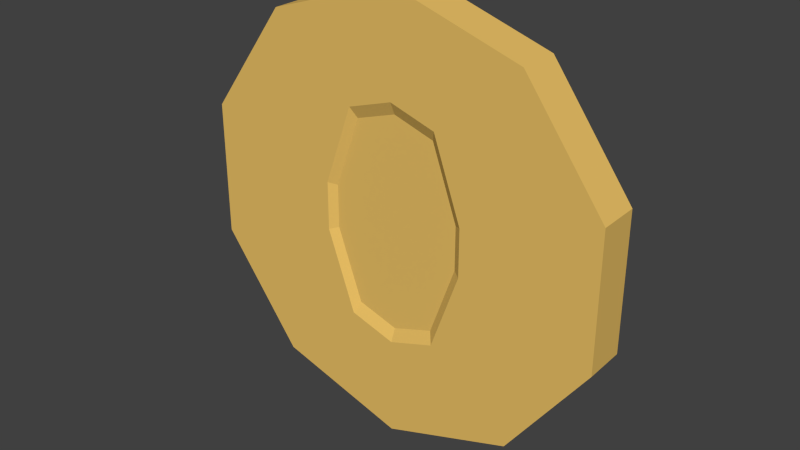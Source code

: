 # Source: 84090bd719c24100a17a4e1fe60f9b39.blend.blend  (saved by Blender 2.76.0; exported with 4.5.12 LTS)
import bpy
from mathutils import Matrix  # noqa: F401  (used for matrix-valued properties, if any)

bpy.ops.wm.read_factory_settings(use_empty=True)
scene = bpy.context.scene
scene.name = 'Scene'

# ---- collections
col_collection_1 = bpy.data.collections.new('Collection 1'); scene.collection.children.link(col_collection_1)

# ---- materials (node trees are filled in below, after node groups)
mat_material_002 = bpy.data.materials.new('Material.002')
mat_material_002.alpha_threshold = 0.0
mat_material_002.use_transparent_shadow = False
mat_material_002.roughness = 0.5
mat_material = bpy.data.materials.new('Material')
mat_material.alpha_threshold = 0.0
mat_material.use_transparent_shadow = False
mat_material.diffuse_color = (0.8148, 0.5271, 0.1329, 1.0)
mat_material.roughness = 0.5

# ---- material node trees
mat_material_002.use_nodes = True; mat_material_002.node_tree.nodes.clear()
_N = mat_material_002.node_tree.nodes; _L = mat_material_002.node_tree.links
n0 = _N.new('ShaderNodeOutputMaterial'); n0.name = 'Material Output'; n0.location = (300, 300)
n1 = _N.new('ShaderNodeBsdfDiffuse'); n1.name = 'Diffuse BSDF'; n1.location = (10, 300)
n1.inputs[0].default_value = (0.8148, 0.5271, 0.1329, 1.0)
_L.new(n1.outputs[0], n0.inputs[0])
n0.is_active_output = True

# ---- world
world_world = bpy.data.worlds.new('World'); scene.world = world_world
world_world.color = (0.05088, 0.05088, 0.05088)
world_world.use_sun_shadow = False
world_world.sun_shadow_jitter_overblur = 0.0
world_world.cycles.sampling_method = 'MANUAL'
world_world.cycles.sample_map_resolution = 256

# ---- meshes
me_circle_001 = bpy.data.meshes.new('Circle.001')
me_circle_001.from_pydata([(0.151, -0.1004, -0.1658), (0.1508, -0.6201, -0.1658), (0.2091, -0.4753, -1.416e-08), (0.3383, -0.1099, 0.0), (0.3383, 0.1099, 0.0), (0.2091, 0.4753, 1.416e-08), (0.151, 0.1004, -0.1658), (0.1508, 0.6204, -0.1658), (7.451e-10, 0.5432, 1.416e-08), (-0.1511, -0.1004, -0.1658), (-0.1507, -0.6201, -0.1658), (-8.906e-07, -0.6224, -0.1658), (-9.419e-07, 0.6215, -0.1658), (7.451e-10, -0.5432, -1.416e-08), (-0.2091, -0.4753, -1.416e-08), (-0.3383, -0.1099, 0.0), (-0.3383, 0.1099, 0.0), (-0.2091, 0.4753, 1.416e-08), (-0.1511, 0.1004, -0.1658), (-0.1507, 0.6204, -0.1658), (0.5878, -0.809, 0.0), (0.0, -1.0, 0.0), (0.9511, -0.309, 0.0), (0.9511, 0.309, 0.0), (0.5878, 0.809, 0.0), (0.0, 1.0, 0.0), (-0.5878, -0.809, 0.0), (-0.9511, -0.309, 0.0), (-0.9511, 0.309, 0.0), (-0.5878, 0.809, 0.0), (0.1869, -0.4249, -0.025), (9.818e-10, -0.4857, -0.025), (0.3025, -0.09828, -0.025), (0.3025, 0.09828, -0.025), (0.1869, 0.4249, -0.025), (9.818e-10, 0.4857, -0.025), (-0.1869, -0.4249, -0.025), (-0.3025, -0.09828, -0.025), (-0.3025, 0.09828, -0.025), (-0.1869, 0.4249, -0.025), (0.9511, 0.309, -0.1931), (0.9511, -0.309, -0.1931), (0.5878, -0.809, -0.1931), (0.0, -1.0, -0.1931), (0.5878, 0.809, -0.1931), (0.0, 1.0, -0.1931), (-0.9511, 0.309, -0.1931), (-0.9511, -0.309, -0.1931), (-0.5878, -0.809, -0.1931), (-0.5878, 0.809, -0.1931), (0.1703, 0.1004, -0.1953), (0.1703, -0.1004, -0.1953), (0.1702, -0.6482, -0.1953), (-9.868e-07, -0.6509, -0.1953), (0.1702, 0.6487, -0.1953), (-9.868e-07, 0.6499, -0.1953), (-0.1705, 0.1004, -0.1953), (-0.1705, -0.1004, -0.1953), (-0.1701, -0.6482, -0.1953), (-0.1701, 0.6487, -0.1953)], [], [(0, 1, 11, 10, 9, 18, 19, 12, 7, 6), (24, 44, 45, 25), (22, 41, 40, 23), (21, 43, 42, 20), (23, 40, 44, 24), (20, 42, 41, 22), (3, 4, 33, 32), (29, 25, 45, 49), (27, 28, 46, 47), (21, 26, 48, 43), (28, 29, 49, 46), (26, 27, 47, 48), (2, 13, 21, 20), (3, 2, 20, 22), (4, 3, 22, 23), (5, 4, 23, 24), (8, 5, 24, 25), (13, 14, 26, 21), (14, 15, 27, 26), (15, 16, 28, 27), (16, 17, 29, 28), (17, 8, 25, 29), (31, 30, 32, 33, 34, 35, 39, 38, 37, 36), (8, 17, 39, 35), (15, 14, 36, 37), (4, 5, 34, 33), (13, 2, 30, 31), (16, 15, 37, 38), (5, 8, 35, 34), (2, 3, 32, 30), (17, 16, 38, 39), (14, 13, 31, 36), (51, 50, 40, 41), (52, 51, 41, 42), (53, 52, 42, 43), (50, 54, 44, 40), (54, 55, 45, 44), (56, 57, 47, 46), (57, 58, 48, 47), (58, 53, 43, 48), (59, 56, 46, 49), (55, 59, 49, 45), (0, 6, 50, 51), (1, 0, 51, 52), (11, 1, 52, 53), (6, 7, 54, 50), (7, 12, 55, 54), (18, 9, 57, 56), (9, 10, 58, 57), (10, 11, 53, 58), (19, 18, 56, 59), (12, 19, 59, 55)])
me_circle_001.polygons.foreach_set('material_index', [1, 1, 1, 1, 1, 1, 1, 1, 1, 1, 1, 1, 1, 1, 1, 1, 1, 1, 1, 1, 1, 1, 1, 1, 1, 1, 1, 1, 1, 1, 1, 1, 1, 1, 1, 1, 1, 1, 1, 1, 1, 1, 1, 1, 1, 1, 1, 1, 1, 1, 1, 1])
_uv = me_circle_001.uv_layers.new(name='UVMap')
_uv.uv.foreach_set('vector', [0.6106, 0.4857, 0.6106, 0.4647, 0.614, 0.4646, 0.6175, 0.4647, 0.6175, 0.4857, 0.6175, 0.4938, 0.6175, 0.5149, 0.614, 0.5149, 0.6106, 0.5149, 0.6106, 0.4938, 0.3863, 0.5436, 0.381, 0.5436, 0.381, 0.5193, 0.3863, 0.5193, 0.3915, 0.5193, 0.3863, 0.5193, 0.3863, 0.4951, 0.3915, 0.4951, 0.381, 0.5193, 0.3758, 0.5193, 0.3758, 0.4894, 0.381, 0.4894, 0.3915, 0.4951, 0.3863, 0.4951, 0.3863, 0.4652, 0.3915, 0.4652, 0.381, 0.4894, 0.3758, 0.4894, 0.3758, 0.4652, 0.381, 0.4652, 0.5985, 0.6562, 0.6014, 0.6633, 0.6006, 0.6638, 0.598, 0.6574, 0.3863, 0.4894, 0.3863, 0.5193, 0.381, 0.5193, 0.381, 0.4894, 0.3968, 0.4894, 0.3968, 0.5193, 0.3915, 0.5193, 0.3915, 0.4894, 0.381, 0.5193, 0.381, 0.5436, 0.3758, 0.5436, 0.3758, 0.5193, 0.3863, 0.4652, 0.3863, 0.4894, 0.381, 0.4894, 0.381, 0.4652, 0.3968, 0.4652, 0.3968, 0.4894, 0.3915, 0.4894, 0.3915, 0.4652, 0.5913, 0.6473, 0.5865, 0.65, 0.5804, 0.6351, 0.5938, 0.6274, 0.5985, 0.6562, 0.5913, 0.6473, 0.5938, 0.6274, 0.6071, 0.6351, 0.6014, 0.6633, 0.5985, 0.6562, 0.6071, 0.6351, 0.6153, 0.6553, 0.6039, 0.6784, 0.6014, 0.6633, 0.6153, 0.6553, 0.6153, 0.6803, 0.601, 0.6855, 0.6039, 0.6784, 0.6153, 0.6803, 0.6071, 0.7005, 0.5865, 0.65, 0.5836, 0.6572, 0.5722, 0.6553, 0.5804, 0.6351, 0.5836, 0.6572, 0.5861, 0.6722, 0.5722, 0.6803, 0.5722, 0.6553, 0.5861, 0.6722, 0.589, 0.6794, 0.5804, 0.7005, 0.5722, 0.6803, 0.589, 0.6794, 0.5963, 0.6883, 0.5938, 0.7082, 0.5804, 0.7005, 0.5963, 0.6883, 0.601, 0.6855, 0.6071, 0.7005, 0.5938, 0.7082, 0.5873, 0.6519, 0.5915, 0.6494, 0.598, 0.6574, 0.6006, 0.6638, 0.6029, 0.6772, 0.6002, 0.6837, 0.596, 0.6861, 0.5895, 0.6782, 0.5869, 0.6718, 0.5847, 0.6583, 0.601, 0.6855, 0.5963, 0.6883, 0.596, 0.6861, 0.6002, 0.6837, 0.5861, 0.6722, 0.5836, 0.6572, 0.5847, 0.6583, 0.5869, 0.6718, 0.6014, 0.6633, 0.6039, 0.6784, 0.6029, 0.6772, 0.6006, 0.6638, 0.5865, 0.65, 0.5913, 0.6473, 0.5915, 0.6494, 0.5873, 0.6519, 0.589, 0.6794, 0.5861, 0.6722, 0.5869, 0.6718, 0.5895, 0.6782, 0.6039, 0.6784, 0.601, 0.6855, 0.6002, 0.6837, 0.6029, 0.6772, 0.5913, 0.6473, 0.5985, 0.6562, 0.598, 0.6574, 0.5915, 0.6494, 0.5963, 0.6883, 0.589, 0.6794, 0.5895, 0.6782, 0.596, 0.6861, 0.5836, 0.6572, 0.5865, 0.65, 0.5873, 0.6519, 0.5847, 0.6583, 0.6102, 0.4857, 0.6102, 0.4938, 0.5924, 0.5023, 0.5924, 0.4773, 0.6102, 0.4636, 0.6102, 0.4857, 0.5924, 0.4773, 0.6007, 0.4571, 0.614, 0.4635, 0.6102, 0.4636, 0.6007, 0.4571, 0.614, 0.4494, 0.6102, 0.4938, 0.6102, 0.516, 0.6007, 0.5225, 0.5924, 0.5023, 0.6102, 0.516, 0.614, 0.5161, 0.614, 0.5302, 0.6007, 0.5225, 0.6179, 0.4938, 0.6179, 0.4857, 0.6356, 0.4773, 0.6356, 0.5023, 0.6179, 0.4857, 0.6179, 0.4636, 0.6274, 0.4571, 0.6356, 0.4773, 0.6179, 0.4636, 0.614, 0.4635, 0.614, 0.4494, 0.6274, 0.4571, 0.6179, 0.516, 0.6179, 0.4938, 0.6356, 0.5023, 0.6274, 0.5225, 0.614, 0.5161, 0.6179, 0.516, 0.6274, 0.5225, 0.614, 0.5302, 0.3968, 0.5015, 0.3968, 0.4917, 0.3976, 0.4917, 0.3976, 0.5015, 0.3968, 0.5266, 0.3968, 0.5015, 0.3976, 0.5015, 0.3976, 0.528, 0.614, 0.4646, 0.6106, 0.4647, 0.6102, 0.4636, 0.614, 0.4635, 0.3968, 0.4917, 0.3968, 0.4666, 0.3976, 0.4652, 0.3976, 0.4917, 0.6106, 0.5149, 0.614, 0.5149, 0.614, 0.5161, 0.6102, 0.516, 0.3984, 0.4872, 0.3984, 0.4951, 0.3976, 0.4945, 0.3976, 0.4867, 0.3984, 0.4951, 0.3984, 0.5155, 0.3976, 0.516, 0.3976, 0.4945, 0.6175, 0.4647, 0.614, 0.4646, 0.614, 0.4635, 0.6179, 0.4636, 0.3984, 0.4668, 0.3984, 0.4872, 0.3976, 0.4867, 0.3976, 0.4652, 0.614, 0.5149, 0.6175, 0.5149, 0.6179, 0.516, 0.614, 0.5161])
me_circle_001.materials.append(mat_material_002)
me_circle_001.materials.append(mat_material)
me_circle_001.use_remesh_preserve_volume = False
me_circle_001.use_remesh_preserve_attributes = False
me_circle_001.use_mirror_vertex_groups = False
me_circle_001.update()
me_circle = bpy.data.meshes.new('Circle')
me_circle.from_pydata([], [], [])
me_circle.use_remesh_preserve_volume = False
me_circle.use_remesh_preserve_attributes = False
me_circle.use_mirror_vertex_groups = False
me_circle.update()

# ---- objects
ob_circle_001 = bpy.data.objects.new('Circle.001', me_circle_001)
ob_circle = bpy.data.objects.new('Circle', me_circle)

# ---- transforms, parenting, visibility, modifiers, constraints
ob_circle_001.location = (0.0, 0.0, 1.015)
ob_circle_001.rotation_euler = (1.571, -0.0, 0.02165)
ob_circle_001.lineart.crease_threshold = 0.0
ob_circle.location = (0.0, -0.09484, 0.0)
ob_circle.rotation_euler = (1.571, -0.0, 0.0)
ob_circle.lineart.crease_threshold = 0.0

# ---- collection membership
col_collection_1.objects.link(ob_circle_001)
col_collection_1.objects.link(ob_circle)

# ---- scene / render settings (as saved in the file)
scene.frame_start = 1; scene.frame_end = 40; scene.frame_set(1)
scene.render.engine = 'BLENDER_EEVEE_NEXT'
scene.render.image_settings.file_format = 'FFMPEG'
scene.render.resolution_percentage = 50
scene.render.dither_intensity = 0.0
scene.cycles.use_denoising = False
scene.cycles.samples = 250
scene.cycles.sampling_pattern = 'TABULATED_SOBOL'
scene.cycles.light_sampling_threshold = 0.0
scene.cycles.use_adaptive_sampling = False
scene.cycles.use_light_tree = False
scene.cycles.blur_glossy = 0.0
scene.cycles.pixel_filter_type = 'GAUSSIAN'
scene.cycles.sample_clamp_indirect = 0.0
scene.view_settings.view_transform = 'Standard'
bpy.context.view_layer.update()

# ---- added for rendering (the .blend has no active camera and no usable light): camera, sun
cam_auto = bpy.data.cameras.new('AutoCamera')
cam_auto.lens = 50.0
cam_auto.sensor_width = 36.0
cam_auto.clip_end = 1000.0
ob_auto_camera = bpy.data.objects.new('AutoCamera', cam_auto)
scene.collection.objects.link(ob_auto_camera)
ob_auto_camera.location = (2.58031, -3.03843, 3.0736)
ob_auto_camera.rotation_euler = (1.09748, -7.21219e-08, 0.694738)
scene.camera = ob_auto_camera
light_auto_sun = bpy.data.lights.new('AutoSun', 'SUN')
light_auto_sun.energy = 3.0
light_auto_sun.angle = 0.0523599
ob_auto_sun = bpy.data.objects.new('AutoSun', light_auto_sun)
scene.collection.objects.link(ob_auto_sun)
ob_auto_sun.rotation_euler = (0.872665, 0.174533, 0.523599)
bpy.context.view_layer.update()
